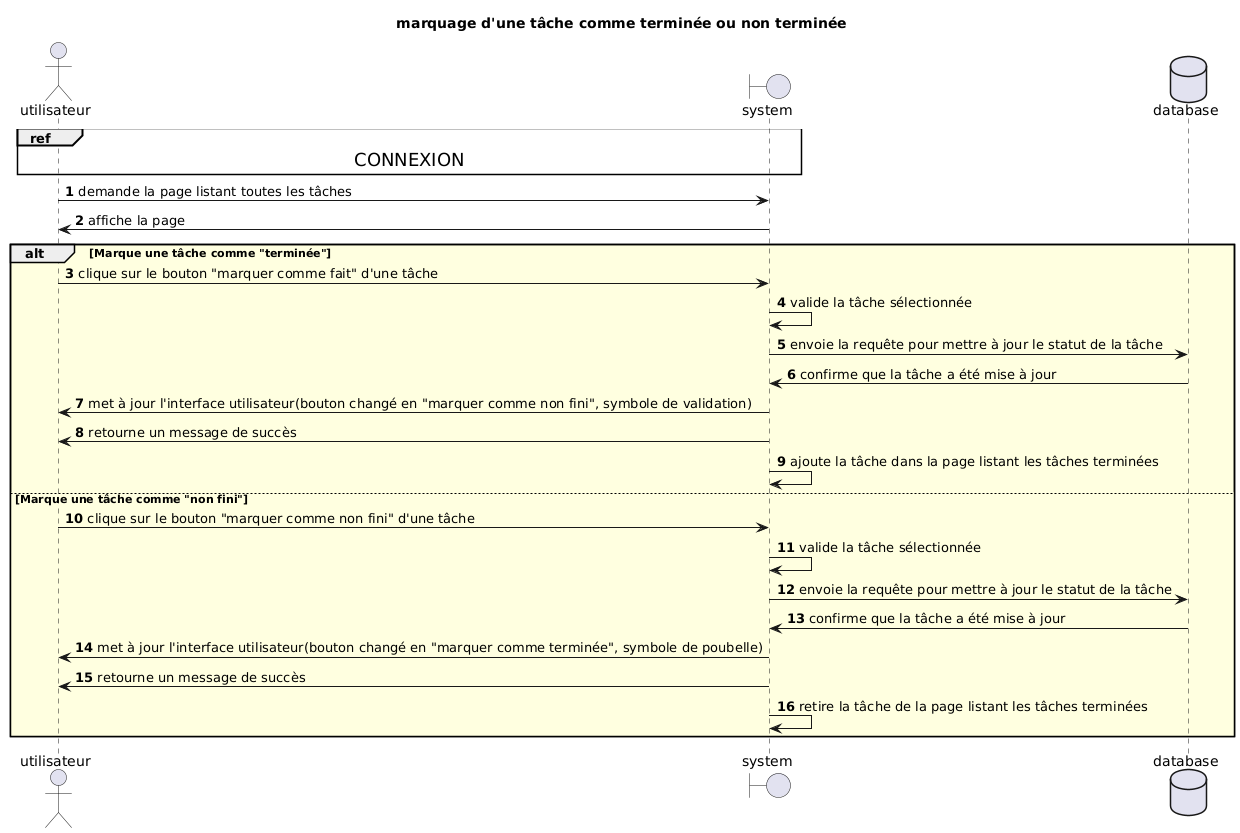

The diagram above was rendered by PlantUML. Its source (embedded in the PNG):
@startuml
autonumber
title marquage d'une tâche comme terminée ou non terminée
actor utilisateur
boundary system
database database
ref over utilisateur, system : <size:18>CONNEXION</size>
utilisateur->system: demande la page listant toutes les tâches
system->utilisateur: affiche la page
alt #lightyellow Marque une tâche comme "terminée"
utilisateur->system: clique sur le bouton "marquer comme fait" d'une tâche
system->system: valide la tâche sélectionnée
system->database: envoie la requête pour mettre à jour le statut de la tâche 
database->system: confirme que la tâche a été mise à jour
system->utilisateur: met à jour l'interface utilisateur(bouton changé en "marquer comme non fini", symbole de validation)
system->utilisateur: retourne un message de succès
system->system: ajoute la tâche dans la page listant les tâches terminées
else Marque une tâche comme "non fini"
utilisateur->system: clique sur le bouton "marquer comme non fini" d'une tâche
system->system: valide la tâche sélectionnée
system->database: envoie la requête pour mettre à jour le statut de la tâche 
database->system: confirme que la tâche a été mise à jour
system->utilisateur: met à jour l'interface utilisateur(bouton changé en "marquer comme terminée", symbole de poubelle)
system->utilisateur: retourne un message de succès
system->system: retire la tâche de la page listant les tâches terminées
end
@enduml